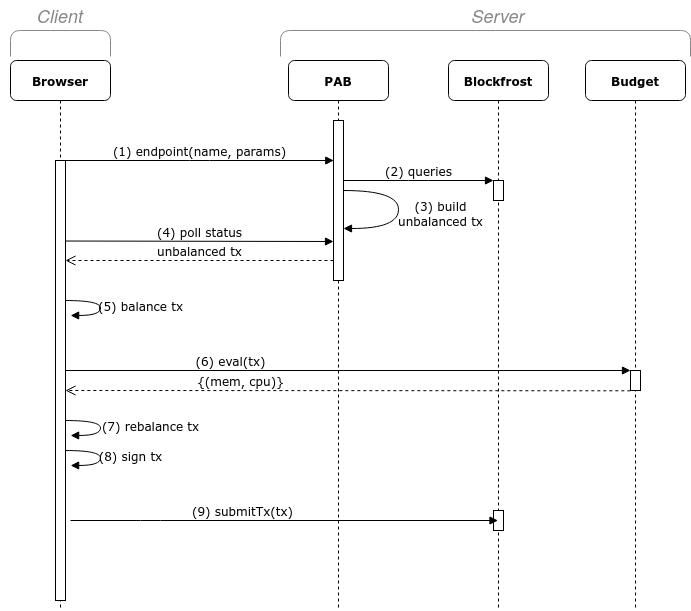

The diagram above was exported from draw.io. Its source (the exported page's mxGraphModel, read from the mxfile embedded in the PNG):
<mxGraphModel dx="1434" dy="793" grid="1" gridSize="10" guides="1" tooltips="1" connect="1" arrows="1" fold="1" page="1" pageScale="1" pageWidth="827" pageHeight="1169" math="0" shadow="0">
  <root>
    <mxCell id="0" />
    <mxCell id="1" parent="0" />
    <mxCell id="7iOmKnsoSK6zqHASbpBh-1" value="&lt;b&gt;PAB&lt;/b&gt;" style="shape=umlLifeline;perimeter=lifelinePerimeter;whiteSpace=wrap;html=1;container=1;collapsible=0;recursiveResize=0;outlineConnect=0;rounded=1;shadow=0;comic=0;labelBackgroundColor=none;strokeWidth=1;fontFamily=Verdana;fontSize=12;align=center;" vertex="1" parent="1">
      <mxGeometry x="378" y="80" width="100" height="550" as="geometry" />
    </mxCell>
    <mxCell id="7iOmKnsoSK6zqHASbpBh-2" value="" style="html=1;points=[];perimeter=orthogonalPerimeter;rounded=0;shadow=0;comic=0;labelBackgroundColor=none;strokeWidth=1;fontFamily=Verdana;fontSize=12;align=center;" vertex="1" parent="7iOmKnsoSK6zqHASbpBh-1">
      <mxGeometry x="45" y="60" width="10" height="160" as="geometry" />
    </mxCell>
    <mxCell id="7iOmKnsoSK6zqHASbpBh-3" value="(3) build&lt;br&gt;unbalanced tx" style="html=1;verticalAlign=bottom;endArrow=block;labelBackgroundColor=none;fontFamily=Verdana;fontSize=12;elbow=vertical;edgeStyle=orthogonalEdgeStyle;curved=1;exitX=1.038;exitY=0.345;exitPerimeter=0;" edge="1" parent="7iOmKnsoSK6zqHASbpBh-1" target="7iOmKnsoSK6zqHASbpBh-2">
      <mxGeometry x="0.2568" y="42" relative="1" as="geometry">
        <mxPoint x="54.999999999999886" y="130.00000000000003" as="sourcePoint" />
        <mxPoint x="59.620000000000005" y="167.9200000000001" as="targetPoint" />
        <Array as="points">
          <mxPoint x="110" y="130" />
          <mxPoint x="110" y="168" />
        </Array>
        <mxPoint x="42" y="-40" as="offset" />
      </mxGeometry>
    </mxCell>
    <mxCell id="7iOmKnsoSK6zqHASbpBh-4" value="&lt;b&gt;Blockfrost&lt;/b&gt;" style="shape=umlLifeline;perimeter=lifelinePerimeter;whiteSpace=wrap;html=1;container=1;collapsible=0;recursiveResize=0;outlineConnect=0;rounded=1;shadow=0;comic=0;labelBackgroundColor=none;strokeWidth=1;fontFamily=Verdana;fontSize=12;align=center;" vertex="1" parent="1">
      <mxGeometry x="538" y="80" width="100" height="550" as="geometry" />
    </mxCell>
    <mxCell id="7iOmKnsoSK6zqHASbpBh-5" value="" style="html=1;points=[];perimeter=orthogonalPerimeter;rounded=0;shadow=0;comic=0;labelBackgroundColor=none;strokeWidth=1;fontFamily=Verdana;fontSize=12;align=center;" vertex="1" parent="7iOmKnsoSK6zqHASbpBh-4">
      <mxGeometry x="45" y="120" width="10" height="20" as="geometry" />
    </mxCell>
    <mxCell id="7iOmKnsoSK6zqHASbpBh-6" value="" style="html=1;points=[];perimeter=orthogonalPerimeter;rounded=0;shadow=0;comic=0;labelBackgroundColor=none;strokeWidth=1;fontFamily=Verdana;fontSize=12;align=center;" vertex="1" parent="7iOmKnsoSK6zqHASbpBh-4">
      <mxGeometry x="45" y="450" width="10" height="20" as="geometry" />
    </mxCell>
    <mxCell id="7iOmKnsoSK6zqHASbpBh-7" value="&lt;b&gt;Budget&lt;/b&gt;" style="shape=umlLifeline;perimeter=lifelinePerimeter;whiteSpace=wrap;html=1;container=1;collapsible=0;recursiveResize=0;outlineConnect=0;rounded=1;shadow=0;comic=0;labelBackgroundColor=none;strokeWidth=1;fontFamily=Verdana;fontSize=12;align=center;" vertex="1" parent="1">
      <mxGeometry x="675" y="80" width="100" height="550" as="geometry" />
    </mxCell>
    <mxCell id="7iOmKnsoSK6zqHASbpBh-8" value="" style="html=1;points=[];perimeter=orthogonalPerimeter;rounded=0;shadow=0;comic=0;labelBackgroundColor=none;strokeWidth=1;fontFamily=Verdana;fontSize=12;align=center;" vertex="1" parent="7iOmKnsoSK6zqHASbpBh-7">
      <mxGeometry x="45" y="310" width="10" height="20" as="geometry" />
    </mxCell>
    <mxCell id="7iOmKnsoSK6zqHASbpBh-9" value="&lt;b&gt;Browser&lt;/b&gt;" style="shape=umlLifeline;perimeter=lifelinePerimeter;whiteSpace=wrap;html=1;container=1;collapsible=0;recursiveResize=0;outlineConnect=0;rounded=1;shadow=0;comic=0;labelBackgroundColor=none;strokeWidth=1;fontFamily=Verdana;fontSize=12;align=center;" vertex="1" parent="1">
      <mxGeometry x="100" y="80" width="100" height="550" as="geometry" />
    </mxCell>
    <mxCell id="7iOmKnsoSK6zqHASbpBh-10" value="" style="html=1;points=[];perimeter=orthogonalPerimeter;rounded=0;shadow=0;comic=0;labelBackgroundColor=none;strokeWidth=1;fontFamily=Verdana;fontSize=12;align=center;" vertex="1" parent="7iOmKnsoSK6zqHASbpBh-9">
      <mxGeometry x="45" y="100" width="10" height="440" as="geometry" />
    </mxCell>
    <mxCell id="7iOmKnsoSK6zqHASbpBh-12" value="(5) balance tx" style="html=1;verticalAlign=bottom;endArrow=block;labelBackgroundColor=none;fontFamily=Verdana;fontSize=12;elbow=vertical;edgeStyle=orthogonalEdgeStyle;curved=1;entryX=1.013;entryY=0.071;entryPerimeter=0;exitX=1.038;exitY=0.345;exitPerimeter=0;entryDx=0;entryDy=0;" edge="1" parent="7iOmKnsoSK6zqHASbpBh-9">
      <mxGeometry x="0.2513" y="40" relative="1" as="geometry">
        <mxPoint x="54.999999999999886" y="240.03000000000014" as="sourcePoint" />
        <mxPoint x="60.13000000000011" y="254.97000000000003" as="targetPoint" />
        <Array as="points">
          <mxPoint x="90" y="240" />
          <mxPoint x="90" y="255" />
        </Array>
        <mxPoint x="40" y="-40" as="offset" />
      </mxGeometry>
    </mxCell>
    <mxCell id="7iOmKnsoSK6zqHASbpBh-15" value="(7) rebalance tx" style="html=1;verticalAlign=bottom;endArrow=block;labelBackgroundColor=none;fontFamily=Verdana;fontSize=12;elbow=vertical;edgeStyle=orthogonalEdgeStyle;curved=1;entryX=1.013;entryY=0.071;entryPerimeter=0;exitX=1.038;exitY=0.345;exitPerimeter=0;entryDx=0;entryDy=0;" edge="1" parent="7iOmKnsoSK6zqHASbpBh-9">
      <mxGeometry x="0.2513" y="50" relative="1" as="geometry">
        <mxPoint x="55" y="360.0300000000002" as="sourcePoint" />
        <mxPoint x="60.13000000000011" y="374.97" as="targetPoint" />
        <Array as="points">
          <mxPoint x="90" y="360" />
          <mxPoint x="90" y="375" />
        </Array>
        <mxPoint x="50" y="-50" as="offset" />
      </mxGeometry>
    </mxCell>
    <mxCell id="YybUWmmaK_e_rjanpCxE-6" value="(8) sign tx" style="html=1;verticalAlign=bottom;endArrow=block;labelBackgroundColor=none;fontFamily=Verdana;fontSize=12;elbow=vertical;edgeStyle=orthogonalEdgeStyle;curved=1;entryX=1.013;entryY=0.071;entryPerimeter=0;exitX=1.038;exitY=0.345;exitPerimeter=0;entryDx=0;entryDy=0;" edge="1" parent="7iOmKnsoSK6zqHASbpBh-9">
      <mxGeometry x="0.2513" y="30" relative="1" as="geometry">
        <mxPoint x="55" y="390.0300000000002" as="sourcePoint" />
        <mxPoint x="60.13000000000011" y="404.97" as="targetPoint" />
        <Array as="points">
          <mxPoint x="90" y="390" />
          <mxPoint x="90" y="405" />
        </Array>
        <mxPoint x="30" y="-30" as="offset" />
      </mxGeometry>
    </mxCell>
    <mxCell id="7iOmKnsoSK6zqHASbpBh-16" value="(6) eval(tx)" style="html=1;verticalAlign=bottom;endArrow=block;entryX=0;entryY=0;labelBackgroundColor=none;fontFamily=Verdana;fontSize=12;" edge="1" parent="1" source="7iOmKnsoSK6zqHASbpBh-10" target="7iOmKnsoSK6zqHASbpBh-8">
      <mxGeometry x="-0.4159" relative="1" as="geometry">
        <mxPoint x="510" y="420" as="sourcePoint" />
        <mxPoint as="offset" />
      </mxGeometry>
    </mxCell>
    <mxCell id="7iOmKnsoSK6zqHASbpBh-17" value="(1) endpoint(name, params)" style="html=1;verticalAlign=bottom;endArrow=block;labelBackgroundColor=none;fontFamily=Verdana;fontSize=12;edgeStyle=elbowEdgeStyle;elbow=vertical;entryX=0.028;entryY=0.25;entryDx=0;entryDy=0;entryPerimeter=0;" edge="1" parent="1" source="7iOmKnsoSK6zqHASbpBh-10" target="7iOmKnsoSK6zqHASbpBh-2">
      <mxGeometry relative="1" as="geometry">
        <mxPoint x="220" y="190" as="sourcePoint" />
        <mxPoint x="280" y="180" as="targetPoint" />
      </mxGeometry>
    </mxCell>
    <mxCell id="7iOmKnsoSK6zqHASbpBh-18" value="(2) queries" style="html=1;verticalAlign=bottom;endArrow=block;entryX=0;entryY=0;labelBackgroundColor=none;fontFamily=Verdana;fontSize=12;edgeStyle=elbowEdgeStyle;elbow=vertical;" edge="1" parent="1" source="7iOmKnsoSK6zqHASbpBh-2" target="7iOmKnsoSK6zqHASbpBh-5">
      <mxGeometry relative="1" as="geometry">
        <mxPoint x="508" y="200" as="sourcePoint" />
      </mxGeometry>
    </mxCell>
    <mxCell id="7iOmKnsoSK6zqHASbpBh-23" value="(4) poll status" style="html=1;verticalAlign=bottom;endArrow=block;labelBackgroundColor=none;fontFamily=Verdana;fontSize=12;edgeStyle=elbowEdgeStyle;elbow=vertical;exitX=0.967;exitY=0.183;exitDx=0;exitDy=0;exitPerimeter=0;entryX=0.001;entryY=0.754;entryDx=0;entryDy=0;entryPerimeter=0;" edge="1" parent="1" source="7iOmKnsoSK6zqHASbpBh-10" target="7iOmKnsoSK6zqHASbpBh-2">
      <mxGeometry relative="1" as="geometry">
        <mxPoint x="160" y="260" as="sourcePoint" />
        <mxPoint x="284.43000000000006" y="260" as="targetPoint" />
      </mxGeometry>
    </mxCell>
    <mxCell id="7iOmKnsoSK6zqHASbpBh-24" value="unbalanced tx" style="html=1;verticalAlign=bottom;endArrow=open;dashed=1;endSize=8;labelBackgroundColor=none;fontFamily=Verdana;fontSize=12;edgeStyle=elbowEdgeStyle;elbow=vertical;entryX=1;entryY=0.226;entryDx=0;entryDy=0;entryPerimeter=0;" edge="1" parent="1" source="7iOmKnsoSK6zqHASbpBh-2" target="7iOmKnsoSK6zqHASbpBh-10">
      <mxGeometry relative="1" as="geometry">
        <mxPoint x="160" y="280" as="targetPoint" />
        <Array as="points">
          <mxPoint x="235" y="280" />
          <mxPoint x="265" y="280" />
        </Array>
        <mxPoint x="280" y="280" as="sourcePoint" />
      </mxGeometry>
    </mxCell>
    <mxCell id="7iOmKnsoSK6zqHASbpBh-25" value="{(mem, cpu)}" style="html=1;verticalAlign=bottom;endArrow=open;dashed=1;endSize=8;labelBackgroundColor=none;fontFamily=Verdana;fontSize=12;edgeStyle=elbowEdgeStyle;elbow=vertical;exitX=-0.015;exitY=1.015;exitDx=0;exitDy=0;exitPerimeter=0;" edge="1" parent="1" source="7iOmKnsoSK6zqHASbpBh-8" target="7iOmKnsoSK6zqHASbpBh-10">
      <mxGeometry x="0.3807" relative="1" as="geometry">
        <mxPoint x="416" y="409.99999999999994" as="targetPoint" />
        <Array as="points">
          <mxPoint x="610" y="410" />
          <mxPoint x="590" y="420" />
          <mxPoint x="710" y="400" />
          <mxPoint x="700" y="410" />
          <mxPoint x="496" y="410.56" />
          <mxPoint x="526" y="410.56" />
        </Array>
        <mxPoint x="684" y="410.56" as="sourcePoint" />
        <mxPoint as="offset" />
      </mxGeometry>
    </mxCell>
    <mxCell id="7iOmKnsoSK6zqHASbpBh-26" value="(9) submitTx(tx)" style="html=1;verticalAlign=bottom;endArrow=block;labelBackgroundColor=none;fontFamily=Verdana;fontSize=12;edgeStyle=elbowEdgeStyle;elbow=vertical;" edge="1" parent="1" target="7iOmKnsoSK6zqHASbpBh-4">
      <mxGeometry x="-0.1973" relative="1" as="geometry">
        <mxPoint x="160" y="540" as="sourcePoint" />
        <Array as="points">
          <mxPoint x="240" y="540" />
          <mxPoint x="330" y="500" />
        </Array>
        <mxPoint as="offset" />
      </mxGeometry>
    </mxCell>
    <mxCell id="7iOmKnsoSK6zqHASbpBh-32" value="&lt;font style=&quot;font-size: 18px;&quot; color=&quot;#878787&quot;&gt;&lt;i&gt;Client&lt;/i&gt;&lt;/font&gt;" style="text;html=1;strokeColor=none;fillColor=none;align=center;verticalAlign=middle;whiteSpace=wrap;rounded=0;" vertex="1" parent="1">
      <mxGeometry x="90" y="20" width="120" height="30" as="geometry" />
    </mxCell>
    <mxCell id="7iOmKnsoSK6zqHASbpBh-33" value="&lt;font color=&quot;#878787&quot;&gt;&lt;i&gt;&lt;font style=&quot;font-size: 18px;&quot;&gt;Server&lt;/font&gt;&lt;/i&gt;&lt;/font&gt;" style="text;html=1;strokeColor=none;fillColor=none;align=center;verticalAlign=middle;whiteSpace=wrap;rounded=0;" vertex="1" parent="1">
      <mxGeometry x="528" y="20" width="120" height="30" as="geometry" />
    </mxCell>
    <mxCell id="kCqco7hGb5JIf6V7tZBT-1" value="" style="shape=curlyBracket;whiteSpace=wrap;html=1;rounded=1;flipH=1;labelPosition=right;verticalLabelPosition=middle;align=left;verticalAlign=middle;fontFamily=Verdana;fontSize=12;size=0;direction=south;strokeColor=#878787;" vertex="1" parent="1">
      <mxGeometry x="370" y="50" width="410" height="26" as="geometry" />
    </mxCell>
    <mxCell id="kCqco7hGb5JIf6V7tZBT-3" value="" style="shape=curlyBracket;whiteSpace=wrap;html=1;rounded=1;flipH=1;labelPosition=right;verticalLabelPosition=middle;align=left;verticalAlign=middle;fontFamily=Verdana;fontSize=12;size=0;direction=south;strokeColor=#878787;" vertex="1" parent="1">
      <mxGeometry x="100" y="50" width="100" height="26" as="geometry" />
    </mxCell>
  </root>
</mxGraphModel>